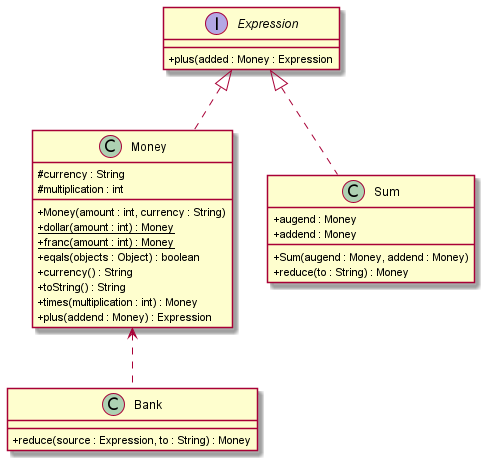

The diagram above was rendered by PlantUML. Its source (embedded in the PNG):
@startuml
'https://plantuml.com/class-diagram
skinparam classAttributeIconSize 0
/' 13장 : 더하기 기능 (내부구현)
'/
class Money
interface Expression
class Bank
class Sum

Expression <|.. Money
Money <.. Bank
Expression <|.. Sum

class Money{
 #currency : String
 #multiplication : int
 +Money(amount : int, currency : String)
 +dollar(amount : int) : {static} Money
 +franc(amount : int) : {static} Money
 +eqals(objects : Object) : boolean
 +currency() : String
 +toString() : String
 +times(multiplication : int) : Money
 +plus(addend : Money) : Expression
}
interface Expression{
 +plus(added : Money : Expression
}
class Bank{
 +reduce(source : Expression, to : String) : Money
}
class Sum{
 +augend : Money
 +addend : Money
 +Sum(augend : Money, addend : Money)
 +reduce(to : String) : Money
}
@enduml